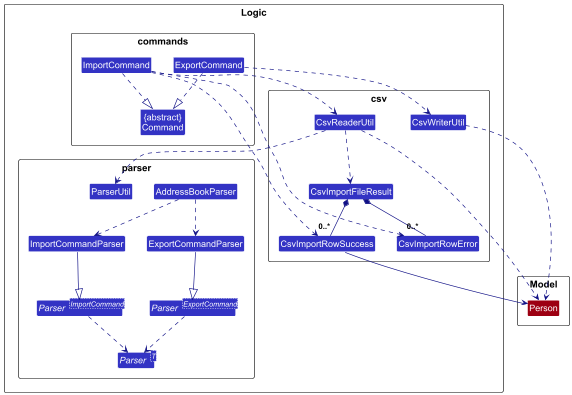

The diagram above was rendered by PlantUML. Its source (embedded in the PNG):
@startuml
!include style.puml
skinparam arrowThickness 1.1
skinparam arrowColor LOGIC_COLOR_T4
skinparam classBackgroundColor LOGIC_COLOR

package Logic {

  package commands {
    class "{abstract}\nCommand" as Command LOGIC_COLOR
    class ExportCommand LOGIC_COLOR
    class ImportCommand LOGIC_COLOR
  }

  package parser {
    class AddressBookParser LOGIC_COLOR

    interface "Parser<T>" as Parser LOGIC_COLOR
    interface "Parser<ExportCommand>" as ExportCommandParserType LOGIC_COLOR
    interface "Parser<ImportCommand>" as ImportCommandParserType LOGIC_COLOR

    class ExportCommandParser LOGIC_COLOR
    class ImportCommandParser LOGIC_COLOR
    class ParserUtil LOGIC_COLOR
  }

  package csv {
    class CsvWriterUtil LOGIC_COLOR
    class CsvReaderUtil LOGIC_COLOR
    class CsvImportFileResult LOGIC_COLOR
    class CsvImportRowSuccess LOGIC_COLOR
    class CsvImportRowError LOGIC_COLOR
  }
}

package Model {
  class Person MODEL_COLOR
}

AddressBookParser ..> ExportCommandParser
AddressBookParser ..> ImportCommandParser

ExportCommandParser --|> ExportCommandParserType
ImportCommandParser --|> ImportCommandParserType

ExportCommandParserType ..> Parser
ImportCommandParserType ..> Parser

ExportCommand ..|> Command
ImportCommand ..|> Command

ExportCommand ..> CsvWriterUtil

ImportCommand ..> CsvReaderUtil
ImportCommand ..> CsvImportRowSuccess
ImportCommand ..> CsvImportRowError

CsvWriterUtil ..> Person

CsvReaderUtil ..> ParserUtil
CsvReaderUtil ..> Person
CsvReaderUtil ..> CsvImportFileResult

CsvImportFileResult *-- "0..*" CsvImportRowSuccess
CsvImportFileResult *-- "0..*" CsvImportRowError
CsvImportRowSuccess --> Person
@enduml